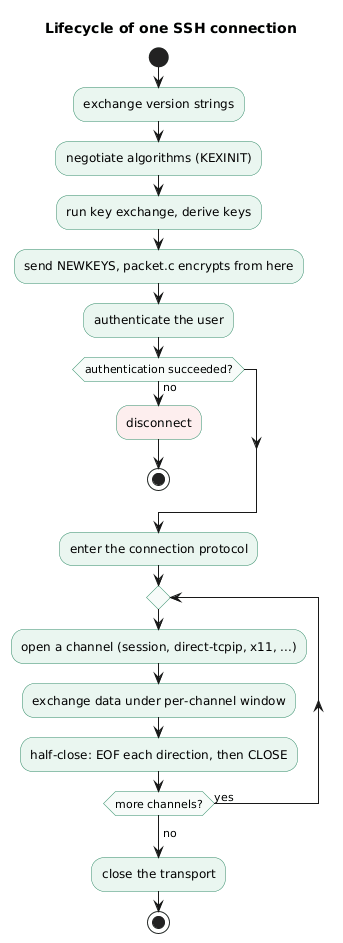

The diagram above was rendered by PlantUML. Its source (embedded in the PNG):
@startuml
title Lifecycle of one SSH connection
skinparam shadowing false
skinparam activity {
  BackgroundColor #EAF6F0
  BorderColor #2E8B67
  DiamondBackgroundColor #F7FBF9
  DiamondBorderColor #2E8B67
}

start
:exchange version strings;<<#EAF6F0>>
:negotiate algorithms (KEXINIT);<<#EAF6F0>>
:run key exchange, derive keys;<<#EAF6F0>>
:send NEWKEYS, packet.c encrypts from here;<<#EAF6F0>>
:authenticate the user;<<#EAF6F0>>
if (authentication succeeded?) then (no)
  :disconnect;<<#FDEEEE>>
  stop
endif
:enter the connection protocol;<<#EAF6F0>>
repeat
  :open a channel (session, direct-tcpip, x11, ...);<<#EAF6F0>>
  :exchange data under per-channel window;<<#EAF6F0>>
  :half-close: EOF each direction, then CLOSE;<<#EAF6F0>>
repeat while (more channels?) is (yes)
->no;
:close the transport;<<#EAF6F0>>
stop
@enduml